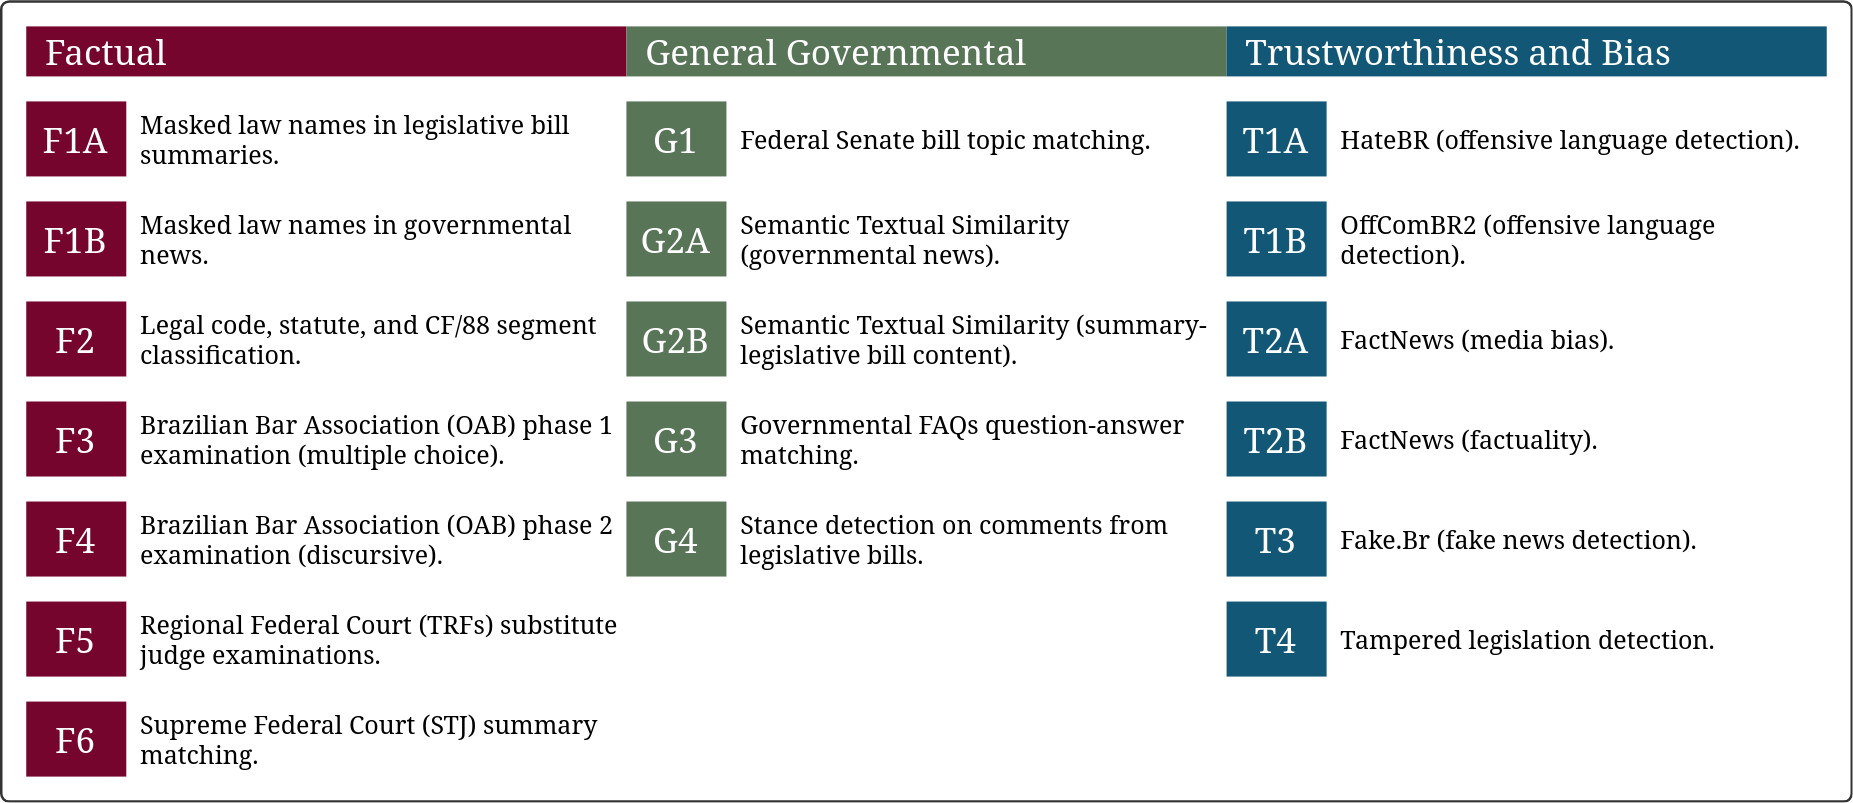

The diagram above was exported from draw.io. Its source (the exported page's mxGraphModel, read from the mxfile embedded in the PNG):
<mxGraphModel dx="819" dy="433" grid="1" gridSize="10" guides="1" tooltips="1" connect="1" arrows="1" fold="1" page="0" pageScale="1" pageWidth="850" pageHeight="1100" math="0" shadow="0">
  <root>
    <mxCell id="0" />
    <mxCell id="1" parent="0" />
    <mxCell id="2" value="" style="group" vertex="1" connectable="0" parent="1">
      <mxGeometry x="80" y="370" width="730" height="310" as="geometry" />
    </mxCell>
    <mxCell id="3" value="" style="rounded=1;whiteSpace=wrap;html=1;arcSize=1;strokeColor=#333333;" vertex="1" parent="2">
      <mxGeometry x="-10" y="-10" width="740" height="320" as="geometry" />
    </mxCell>
    <mxCell id="4" value="F1A" style="rounded=0;whiteSpace=wrap;html=1;fontSize=14;fontColor=#FFFFFF;strokeColor=none;fillColor=#75052D;fontFamily=Verdana;" vertex="1" parent="2">
      <mxGeometry y="30" width="40" height="30" as="geometry" />
    </mxCell>
    <mxCell id="5" value="Masked law names in legislative bill summaries." style="text;html=1;strokeColor=none;fillColor=none;align=left;verticalAlign=middle;whiteSpace=wrap;rounded=0;spacingLeft=4;fontFamily=Verdana;fontSize=10;" vertex="1" parent="2">
      <mxGeometry x="40" y="30" width="200" height="30" as="geometry" />
    </mxCell>
    <mxCell id="6" value="F1B" style="rounded=0;whiteSpace=wrap;html=1;fontSize=14;fontColor=#FFFFFF;strokeColor=none;fillColor=#75052D;fontFamily=Verdana;" vertex="1" parent="2">
      <mxGeometry y="70" width="40" height="30" as="geometry" />
    </mxCell>
    <mxCell id="7" value="Masked law names in governmental news." style="text;html=1;strokeColor=none;fillColor=none;align=left;verticalAlign=middle;whiteSpace=wrap;rounded=0;spacingLeft=4;fontFamily=Verdana;fontSize=10;" vertex="1" parent="2">
      <mxGeometry x="40" y="70" width="200" height="30" as="geometry" />
    </mxCell>
    <mxCell id="8" value="F2" style="rounded=0;whiteSpace=wrap;html=1;fontSize=14;fontColor=#FFFFFF;strokeColor=none;fillColor=#75052D;fontFamily=Verdana;" vertex="1" parent="2">
      <mxGeometry y="110" width="40" height="30" as="geometry" />
    </mxCell>
    <mxCell id="9" value="Legal code, statute, and CF/88 segment classification." style="text;html=1;strokeColor=none;fillColor=none;align=left;verticalAlign=middle;whiteSpace=wrap;rounded=0;spacingLeft=4;fontFamily=Verdana;fontSize=10;" vertex="1" parent="2">
      <mxGeometry x="40" y="110" width="200" height="30" as="geometry" />
    </mxCell>
    <mxCell id="10" value="F3" style="rounded=0;whiteSpace=wrap;html=1;fontSize=14;fontColor=#FFFFFF;strokeColor=none;fillColor=#75052D;fontFamily=Verdana;" vertex="1" parent="2">
      <mxGeometry y="150" width="40" height="30" as="geometry" />
    </mxCell>
    <mxCell id="11" value="Brazilian Bar Association (OAB) phase 1 examination (multiple choice)." style="text;html=1;strokeColor=none;fillColor=none;align=left;verticalAlign=middle;whiteSpace=wrap;rounded=0;spacingLeft=4;fontFamily=Verdana;fontSize=10;" vertex="1" parent="2">
      <mxGeometry x="40" y="150" width="200" height="30" as="geometry" />
    </mxCell>
    <mxCell id="12" value="F4" style="rounded=0;whiteSpace=wrap;html=1;fontSize=14;fontColor=#FFFFFF;strokeColor=none;fillColor=#75052D;fontFamily=Verdana;" vertex="1" parent="2">
      <mxGeometry y="190" width="40" height="30" as="geometry" />
    </mxCell>
    <mxCell id="13" value="Brazilian Bar Association (OAB) phase 2 examination (discursive)." style="text;html=1;strokeColor=none;fillColor=none;align=left;verticalAlign=middle;whiteSpace=wrap;rounded=0;spacingLeft=4;fontFamily=Verdana;fontSize=10;" vertex="1" parent="2">
      <mxGeometry x="40" y="190" width="200" height="30" as="geometry" />
    </mxCell>
    <mxCell id="14" value="F5" style="rounded=0;whiteSpace=wrap;html=1;fontSize=14;fontColor=#FFFFFF;strokeColor=none;fillColor=#75052D;fontFamily=Verdana;" vertex="1" parent="2">
      <mxGeometry y="230" width="40" height="30" as="geometry" />
    </mxCell>
    <mxCell id="15" value="Regional Federal Court (TRFs) substitute judge examinations." style="text;html=1;strokeColor=none;fillColor=none;align=left;verticalAlign=middle;whiteSpace=wrap;rounded=0;spacingLeft=4;fontFamily=Verdana;fontSize=10;" vertex="1" parent="2">
      <mxGeometry x="40" y="230" width="200" height="30" as="geometry" />
    </mxCell>
    <mxCell id="16" value="F6" style="rounded=0;whiteSpace=wrap;html=1;fontSize=14;fontColor=#FFFFFF;strokeColor=none;fillColor=#75052D;fontFamily=Verdana;" vertex="1" parent="2">
      <mxGeometry y="270" width="40" height="30" as="geometry" />
    </mxCell>
    <mxCell id="17" value="Supreme Federal Court (STJ) summary matching." style="text;html=1;strokeColor=none;fillColor=none;align=left;verticalAlign=middle;whiteSpace=wrap;rounded=0;spacingLeft=4;fontFamily=Verdana;fontSize=10;" vertex="1" parent="2">
      <mxGeometry x="40" y="270" width="200" height="30" as="geometry" />
    </mxCell>
    <mxCell id="18" value="G1" style="rounded=0;whiteSpace=wrap;html=1;fontSize=14;fontColor=#FFFFFF;strokeColor=none;fillColor=#587557;fontFamily=Verdana;" vertex="1" parent="2">
      <mxGeometry x="240" y="30" width="40" height="30" as="geometry" />
    </mxCell>
    <mxCell id="19" value="Federal Senate bill topic matching." style="text;html=1;strokeColor=none;fillColor=none;align=left;verticalAlign=middle;whiteSpace=wrap;rounded=0;spacingLeft=4;fontFamily=Verdana;fontSize=10;" vertex="1" parent="2">
      <mxGeometry x="280" y="30" width="200" height="30" as="geometry" />
    </mxCell>
    <mxCell id="20" value="G2A" style="rounded=0;whiteSpace=wrap;html=1;fontSize=14;fontColor=#FFFFFF;strokeColor=none;fillColor=#587557;fontFamily=Verdana;" vertex="1" parent="2">
      <mxGeometry x="240" y="70" width="40" height="30" as="geometry" />
    </mxCell>
    <mxCell id="21" value="Semantic Textual Similarity (governmental news). " style="text;html=1;strokeColor=none;fillColor=none;align=left;verticalAlign=middle;whiteSpace=wrap;rounded=0;spacingLeft=4;fontFamily=Verdana;fontSize=10;" vertex="1" parent="2">
      <mxGeometry x="280" y="70" width="200" height="30" as="geometry" />
    </mxCell>
    <mxCell id="22" value="G2B" style="rounded=0;whiteSpace=wrap;html=1;fontSize=14;fontColor=#FFFFFF;strokeColor=none;fillColor=#587557;fontFamily=Verdana;" vertex="1" parent="2">
      <mxGeometry x="240" y="110" width="40" height="30" as="geometry" />
    </mxCell>
    <mxCell id="23" value="Semantic Textual Similarity (summary-legislative bill content)." style="text;html=1;strokeColor=none;fillColor=none;align=left;verticalAlign=middle;whiteSpace=wrap;rounded=0;spacingLeft=4;fontFamily=Verdana;fontSize=10;" vertex="1" parent="2">
      <mxGeometry x="280" y="110" width="200" height="30" as="geometry" />
    </mxCell>
    <mxCell id="24" value="G3" style="rounded=0;whiteSpace=wrap;html=1;fontSize=14;fontColor=#FFFFFF;strokeColor=none;fillColor=#587557;fontFamily=Verdana;" vertex="1" parent="2">
      <mxGeometry x="240" y="150" width="40" height="30" as="geometry" />
    </mxCell>
    <mxCell id="25" value="Governmental FAQs question-answer matching." style="text;html=1;strokeColor=none;fillColor=none;align=left;verticalAlign=middle;whiteSpace=wrap;rounded=0;spacingLeft=4;fontFamily=Verdana;fontSize=10;" vertex="1" parent="2">
      <mxGeometry x="280" y="150" width="200" height="30" as="geometry" />
    </mxCell>
    <mxCell id="26" value="G4" style="rounded=0;whiteSpace=wrap;html=1;fontSize=14;fontColor=#FFFFFF;strokeColor=none;fillColor=#587557;fontFamily=Verdana;" vertex="1" parent="2">
      <mxGeometry x="240" y="190" width="40" height="30" as="geometry" />
    </mxCell>
    <mxCell id="27" value="Stance detection on comments from legislative bills." style="text;html=1;strokeColor=none;fillColor=none;align=left;verticalAlign=middle;whiteSpace=wrap;rounded=0;spacingLeft=4;fontFamily=Verdana;fontSize=10;" vertex="1" parent="2">
      <mxGeometry x="280" y="190" width="200" height="30" as="geometry" />
    </mxCell>
    <mxCell id="28" value="T1A" style="rounded=0;whiteSpace=wrap;html=1;fontSize=14;fontColor=#FFFFFF;strokeColor=none;fillColor=#125775;fontFamily=Verdana;" vertex="1" parent="2">
      <mxGeometry x="480" y="30" width="40" height="30" as="geometry" />
    </mxCell>
    <mxCell id="29" value="HateBR (offensive language detection)." style="text;html=1;strokeColor=none;fillColor=none;align=left;verticalAlign=middle;whiteSpace=wrap;rounded=0;spacingLeft=4;fontFamily=Verdana;fontSize=10;" vertex="1" parent="2">
      <mxGeometry x="520" y="30" width="200" height="30" as="geometry" />
    </mxCell>
    <mxCell id="30" value="T1B" style="rounded=0;whiteSpace=wrap;html=1;fontSize=14;fontColor=#FFFFFF;strokeColor=none;fillColor=#125775;fontFamily=Verdana;" vertex="1" parent="2">
      <mxGeometry x="480" y="70" width="40" height="30" as="geometry" />
    </mxCell>
    <mxCell id="31" value="OffComBR2 (offensive language detection)." style="text;html=1;strokeColor=none;fillColor=none;align=left;verticalAlign=middle;whiteSpace=wrap;rounded=0;spacingLeft=4;fontFamily=Verdana;fontSize=10;" vertex="1" parent="2">
      <mxGeometry x="520" y="70" width="200" height="30" as="geometry" />
    </mxCell>
    <mxCell id="32" value="T2A" style="rounded=0;whiteSpace=wrap;html=1;fontSize=14;fontColor=#FFFFFF;strokeColor=none;fillColor=#125775;fontFamily=Verdana;" vertex="1" parent="2">
      <mxGeometry x="480" y="110" width="40" height="30" as="geometry" />
    </mxCell>
    <mxCell id="33" value=" FactNews (media bias)." style="text;html=1;strokeColor=none;fillColor=none;align=left;verticalAlign=middle;whiteSpace=wrap;rounded=0;spacingLeft=4;fontFamily=Verdana;fontSize=10;" vertex="1" parent="2">
      <mxGeometry x="520" y="110" width="200" height="30" as="geometry" />
    </mxCell>
    <mxCell id="34" value="T2B" style="rounded=0;whiteSpace=wrap;html=1;fontSize=14;fontColor=#FFFFFF;strokeColor=none;fillColor=#125775;fontFamily=Verdana;" vertex="1" parent="2">
      <mxGeometry x="480" y="150" width="40" height="30" as="geometry" />
    </mxCell>
    <mxCell id="35" value="FactNews (factuality)." style="text;html=1;strokeColor=none;fillColor=none;align=left;verticalAlign=middle;whiteSpace=wrap;rounded=0;spacingLeft=4;fontFamily=Verdana;fontSize=10;" vertex="1" parent="2">
      <mxGeometry x="520" y="150" width="200" height="30" as="geometry" />
    </mxCell>
    <mxCell id="36" value="T3" style="rounded=0;whiteSpace=wrap;html=1;fontSize=14;fontColor=#FFFFFF;strokeColor=none;fillColor=#125775;fontFamily=Verdana;" vertex="1" parent="2">
      <mxGeometry x="480" y="190" width="40" height="30" as="geometry" />
    </mxCell>
    <mxCell id="37" value="Fake.Br (fake news detection)." style="text;html=1;strokeColor=none;fillColor=none;align=left;verticalAlign=middle;whiteSpace=wrap;rounded=0;spacingLeft=4;fontFamily=Verdana;fontSize=10;" vertex="1" parent="2">
      <mxGeometry x="520" y="190" width="200" height="30" as="geometry" />
    </mxCell>
    <mxCell id="38" value="Factual" style="rounded=0;whiteSpace=wrap;html=1;fontSize=14;fontColor=#FFFFFF;strokeColor=none;fillColor=#75052D;fontFamily=Verdana;align=left;spacingLeft=6;" vertex="1" parent="2">
      <mxGeometry width="240" height="20" as="geometry" />
    </mxCell>
    <mxCell id="39" value="General Governmental" style="rounded=0;whiteSpace=wrap;html=1;fontSize=14;fontColor=#FFFFFF;strokeColor=none;fillColor=#587557;fontFamily=Verdana;align=left;spacingLeft=6;" vertex="1" parent="2">
      <mxGeometry x="240" width="240" height="20" as="geometry" />
    </mxCell>
    <mxCell id="40" value="Trustworthiness and Bias" style="rounded=0;whiteSpace=wrap;html=1;fontSize=14;fontColor=#FFFFFF;strokeColor=none;fillColor=#125775;fontFamily=Verdana;align=left;spacingLeft=6;" vertex="1" parent="2">
      <mxGeometry x="480" width="240" height="20" as="geometry" />
    </mxCell>
    <mxCell id="41" value="T4" style="rounded=0;whiteSpace=wrap;html=1;fontSize=14;fontColor=#FFFFFF;strokeColor=none;fillColor=#125775;fontFamily=Verdana;" vertex="1" parent="2">
      <mxGeometry x="480" y="230" width="40" height="30" as="geometry" />
    </mxCell>
    <mxCell id="42" value="Tampered legislation detection." style="text;html=1;strokeColor=none;fillColor=none;align=left;verticalAlign=middle;whiteSpace=wrap;rounded=0;spacingLeft=4;fontFamily=Verdana;fontSize=10;" vertex="1" parent="2">
      <mxGeometry x="520" y="230" width="200" height="30" as="geometry" />
    </mxCell>
  </root>
</mxGraphModel>